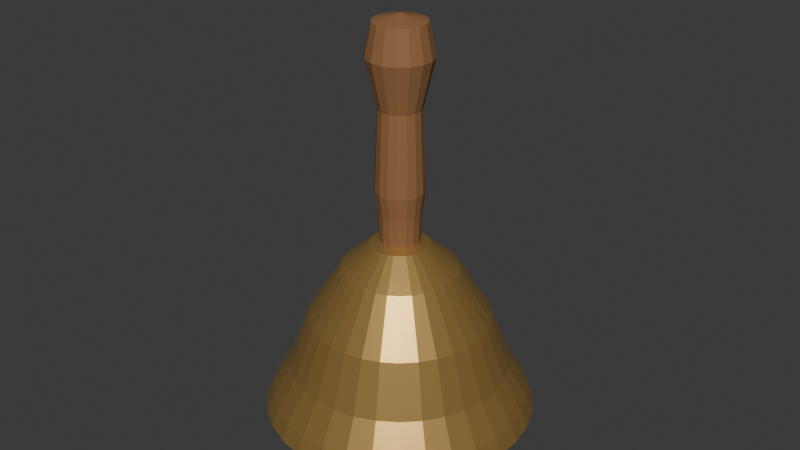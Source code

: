 # Source: source.blend  (saved by Blender 4.3.34; exported with 4.5.12 LTS)
import bpy
from mathutils import Matrix  # noqa: F401  (used for matrix-valued properties, if any)

bpy.ops.wm.read_factory_settings(use_empty=True)
scene = bpy.context.scene
scene.name = 'Scene'

# ---- collections
col_collection = bpy.data.collections.new('Collection'); scene.collection.children.link(col_collection)

# ---- materials (node trees are filled in below, after node groups)
mat_bell_satinwarmmetal = bpy.data.materials.new('Bell_SatinWarmMetal')
mat_bell_satinwarmmetal.diffuse_color = (0.63, 0.39, 0.12, 1.0)
mat_handle_darkwood = bpy.data.materials.new('Handle_DarkWood')
mat_handle_darkwood.diffuse_color = (0.28, 0.13, 0.05, 1.0)
mat_clapper_darkmetal = bpy.data.materials.new('Clapper_DarkMetal')
mat_clapper_darkmetal.diffuse_color = (0.23, 0.26, 0.27, 1.0)

# ---- material node trees
mat_bell_satinwarmmetal.use_nodes = True; mat_bell_satinwarmmetal.node_tree.nodes.clear()
_N = mat_bell_satinwarmmetal.node_tree.nodes; _L = mat_bell_satinwarmmetal.node_tree.links
n0 = _N.new('ShaderNodeBsdfPrincipled'); n0.name = 'Principled BSDF'; n0.location = (10, 300)
n0.inputs[0].default_value = (0.63, 0.39, 0.12, 1.0)
n0.inputs[1].default_value = 0.72
n0.inputs[2].default_value = 0.36
n1 = _N.new('ShaderNodeOutputMaterial'); n1.name = 'Material Output'; n1.location = (300, 300)
_L.new(n0.outputs[0], n1.inputs[0])
n1.is_active_output = True
mat_handle_darkwood.use_nodes = True; mat_handle_darkwood.node_tree.nodes.clear()
_N = mat_handle_darkwood.node_tree.nodes; _L = mat_handle_darkwood.node_tree.links
n0 = _N.new('ShaderNodeBsdfPrincipled'); n0.name = 'Principled BSDF'; n0.location = (10, 300)
n0.inputs[0].default_value = (0.28, 0.13, 0.05, 1.0)
n0.inputs[2].default_value = 0.76
n1 = _N.new('ShaderNodeOutputMaterial'); n1.name = 'Material Output'; n1.location = (300, 300)
_L.new(n0.outputs[0], n1.inputs[0])
n1.is_active_output = True
mat_clapper_darkmetal.use_nodes = True; mat_clapper_darkmetal.node_tree.nodes.clear()
_N = mat_clapper_darkmetal.node_tree.nodes; _L = mat_clapper_darkmetal.node_tree.links
n0 = _N.new('ShaderNodeBsdfPrincipled'); n0.name = 'Principled BSDF'; n0.location = (10, 300)
n0.inputs[0].default_value = (0.23, 0.26, 0.27, 1.0)
n0.inputs[1].default_value = 0.72
n0.inputs[2].default_value = 0.43
n1 = _N.new('ShaderNodeOutputMaterial'); n1.name = 'Material Output'; n1.location = (300, 300)
_L.new(n0.outputs[0], n1.inputs[0])
n1.is_active_output = True

# ---- world
world_world = bpy.data.worlds.new('World'); scene.world = world_world
world_world.use_nodes = True; world_world.node_tree.nodes.clear()
_N = world_world.node_tree.nodes; _L = world_world.node_tree.links
n0 = _N.new('ShaderNodeOutputWorld'); n0.name = 'World Output'; n0.location = (300, 300)
n1 = _N.new('ShaderNodeBackground'); n1.name = 'Background'; n1.location = (10, 300)
n1.inputs[0].default_value = (0.05088, 0.05088, 0.05088, 1.0)
_L.new(n1.outputs[0], n0.inputs[0])
n0.is_active_output = True
world_world.color = (0.05088, 0.05088, 0.05088)
world_world.sun_shadow_jitter_overblur = 0.0

# ---- meshes
me_wholeflaredhollowbellshell = bpy.data.meshes.new('WholeFlaredHollowBellShell')
me_wholeflaredhollowbellshell.from_pydata([(0.03981, 0.003921, 0.0), (0.0418, 0.004117, 0.003), (0.04019, 0.01219, 0.003), (0.03828, 0.01161, 0.0), (0.03704, 0.0198, 0.003), (0.03528, 0.01886, 0.0), (0.03247, 0.02664, 0.003), (0.03092, 0.02538, 0.0), (0.02664, 0.03247, 0.003), (0.02538, 0.03092, 0.0), (0.0198, 0.03704, 0.003), (0.01886, 0.03528, 0.0), (0.01219, 0.04019, 0.003), (0.01161, 0.03828, 0.0), (0.004117, 0.0418, 0.003), (0.003921, 0.03981, 0.0), (-0.004117, 0.0418, 0.003), (-0.003921, 0.03981, 0.0), (-0.01219, 0.04019, 0.003), (-0.01161, 0.03828, 0.0), (-0.0198, 0.03704, 0.003), (-0.01886, 0.03528, 0.0), (-0.02664, 0.03247, 0.003), (-0.02538, 0.03092, 0.0), (-0.03247, 0.02664, 0.003), (-0.03092, 0.02538, 0.0), (-0.03704, 0.0198, 0.003), (-0.03528, 0.01886, 0.0), (-0.04019, 0.01219, 0.003), (-0.03828, 0.01161, 0.0), (-0.0418, 0.004117, 0.003), (-0.03981, 0.003921, 0.0), (-0.0418, -0.004117, 0.003), (-0.03981, -0.003921, 0.0), (-0.04019, -0.01219, 0.003), (-0.03828, -0.01161, 0.0), (-0.03704, -0.0198, 0.003), (-0.03528, -0.01886, 0.0), (-0.03247, -0.02664, 0.003), (-0.03092, -0.02538, 0.0), (-0.02664, -0.03247, 0.003), (-0.02538, -0.03092, 0.0), (-0.0198, -0.03704, 0.003), (-0.01886, -0.03528, 0.0), (-0.01219, -0.04019, 0.003), (-0.01161, -0.03828, 0.0), (-0.004117, -0.0418, 0.003), (-0.003921, -0.03981, 0.0), (0.004117, -0.0418, 0.003), (0.003921, -0.03981, 0.0), (0.01219, -0.04019, 0.003), (0.01161, -0.03828, 0.0), (0.0198, -0.03704, 0.003), (0.01886, -0.03528, 0.0), (0.02664, -0.03247, 0.003), (0.02538, -0.03092, 0.0), (0.03247, -0.02664, 0.003), (0.03092, -0.02538, 0.0), (0.03704, -0.0198, 0.003), (0.03528, -0.01886, 0.0), (0.04019, -0.01219, 0.003), (0.03828, -0.01161, 0.0), (0.0418, -0.004117, 0.003), (0.03981, -0.003921, 0.0), (0.03981, 0.003921, 0.008), (0.03828, 0.01161, 0.008), (0.03528, 0.01886, 0.008), (0.03092, 0.02538, 0.008), (0.02538, 0.03092, 0.008), (0.01886, 0.03528, 0.008), (0.01161, 0.03828, 0.008), (0.003921, 0.03981, 0.008), (-0.003921, 0.03981, 0.008), (-0.01161, 0.03828, 0.008), (-0.01886, 0.03528, 0.008), (-0.02538, 0.03092, 0.008), (-0.03092, 0.02538, 0.008), (-0.03528, 0.01886, 0.008), (-0.03828, 0.01161, 0.008), (-0.03981, 0.003921, 0.008), (-0.03981, -0.003921, 0.008), (-0.03828, -0.01161, 0.008), (-0.03528, -0.01886, 0.008), (-0.03092, -0.02538, 0.008), (-0.02538, -0.03092, 0.008), (-0.01886, -0.03528, 0.008), (-0.01161, -0.03828, 0.008), (-0.003921, -0.03981, 0.008), (0.003921, -0.03981, 0.008), (0.01161, -0.03828, 0.008), (0.01886, -0.03528, 0.008), (0.02538, -0.03092, 0.008), (0.03092, -0.02538, 0.008), (0.03528, -0.01886, 0.008), (0.03828, -0.01161, 0.008), (0.03981, -0.003921, 0.008), (0.03384, 0.003333, 0.018), (0.03254, 0.00987, 0.018), (0.02998, 0.01603, 0.018), (0.02628, 0.02157, 0.018), (0.02157, 0.02628, 0.018), (0.01603, 0.02998, 0.018), (0.00987, 0.03254, 0.018), (0.003333, 0.03384, 0.018), (-0.003333, 0.03384, 0.018), (-0.00987, 0.03254, 0.018), (-0.01603, 0.02998, 0.018), (-0.02157, 0.02628, 0.018), (-0.02628, 0.02157, 0.018), (-0.02998, 0.01603, 0.018), (-0.03254, 0.00987, 0.018), (-0.03384, 0.003333, 0.018), (-0.03384, -0.003333, 0.018), (-0.03254, -0.00987, 0.018), (-0.02998, -0.01603, 0.018), (-0.02628, -0.02157, 0.018), (-0.02157, -0.02628, 0.018), (-0.01603, -0.02998, 0.018), (-0.00987, -0.03254, 0.018), (-0.003333, -0.03384, 0.018), (0.003333, -0.03384, 0.018), (0.00987, -0.03254, 0.018), (0.01603, -0.02998, 0.018), (0.02157, -0.02628, 0.018), (0.02628, -0.02157, 0.018), (0.02998, -0.01603, 0.018), (0.03254, -0.00987, 0.018), (0.03384, -0.003333, 0.018), (0.02787, 0.002744, 0.034), (0.02679, 0.008128, 0.034), (0.02469, 0.0132, 0.034), (0.02164, 0.01776, 0.034), (0.01776, 0.02164, 0.034), (0.0132, 0.02469, 0.034), (0.008128, 0.02679, 0.034), (0.002744, 0.02787, 0.034), (-0.002744, 0.02787, 0.034), (-0.008128, 0.02679, 0.034), (-0.0132, 0.02469, 0.034), (-0.01776, 0.02164, 0.034), (-0.02164, 0.01776, 0.034), (-0.02469, 0.0132, 0.034), (-0.02679, 0.008128, 0.034), (-0.02787, 0.002744, 0.034), (-0.02787, -0.002744, 0.034), (-0.02679, -0.008128, 0.034), (-0.02469, -0.0132, 0.034), (-0.02164, -0.01776, 0.034), (-0.01776, -0.02164, 0.034), (-0.0132, -0.02469, 0.034), (-0.008128, -0.02679, 0.034), (-0.002744, -0.02787, 0.034), (0.002744, -0.02787, 0.034), (0.008128, -0.02679, 0.034), (0.0132, -0.02469, 0.034), (0.01776, -0.02164, 0.034), (0.02164, -0.01776, 0.034), (0.02469, -0.0132, 0.034), (0.02679, -0.008128, 0.034), (0.02787, -0.002744, 0.034), (0.01791, 0.001764, 0.05), (0.01722, 0.005225, 0.05), (0.01588, 0.008485, 0.05), (0.01391, 0.01142, 0.05), (0.01142, 0.01391, 0.05), (0.008485, 0.01588, 0.05), (0.005225, 0.01722, 0.05), (0.001764, 0.01791, 0.05), (-0.001764, 0.01791, 0.05), (-0.005225, 0.01722, 0.05), (-0.008485, 0.01588, 0.05), (-0.01142, 0.01391, 0.05), (-0.01391, 0.01142, 0.05), (-0.01588, 0.008485, 0.05), (-0.01722, 0.005225, 0.05), (-0.01791, 0.001764, 0.05), (-0.01791, -0.001764, 0.05), (-0.01722, -0.005225, 0.05), (-0.01588, -0.008485, 0.05), (-0.01391, -0.01142, 0.05), (-0.01142, -0.01391, 0.05), (-0.008485, -0.01588, 0.05), (-0.005225, -0.01722, 0.05), (-0.001764, -0.01791, 0.05), (0.001764, -0.01791, 0.05), (0.005225, -0.01722, 0.05), (0.008485, -0.01588, 0.05), (0.01142, -0.01391, 0.05), (0.01391, -0.01142, 0.05), (0.01588, -0.008485, 0.05), (0.01722, -0.005225, 0.05), (0.01791, -0.001764, 0.05), (0.008957, 0.000882, 0.058), (0.008612, 0.002613, 0.058), (0.007937, 0.004243, 0.058), (0.006957, 0.00571, 0.058), (0.00571, 0.006957, 0.058), (0.004243, 0.007937, 0.058), (0.002613, 0.008612, 0.058), (0.000882, 0.008957, 0.058), (-0.000882, 0.008957, 0.058), (-0.002613, 0.008612, 0.058), (-0.004243, 0.007937, 0.058), (-0.00571, 0.006957, 0.058), (-0.006957, 0.00571, 0.058), (-0.007937, 0.004243, 0.058), (-0.008612, 0.002613, 0.058), (-0.008957, 0.000882, 0.058), (-0.008957, -0.000882, 0.058), (-0.008612, -0.002613, 0.058), (-0.007937, -0.004243, 0.058), (-0.006957, -0.00571, 0.058), (-0.00571, -0.006957, 0.058), (-0.004243, -0.007937, 0.058), (-0.002613, -0.008612, 0.058), (-0.000882, -0.008957, 0.058), (0.000882, -0.008957, 0.058), (0.002613, -0.008612, 0.058), (0.004243, -0.007937, 0.058), (0.00571, -0.006957, 0.058), (0.006957, -0.00571, 0.058), (0.007937, -0.004243, 0.058), (0.008612, -0.002613, 0.058), (0.008957, -0.000882, 0.058), (0.0, 0.0, 0.06), (0.0, 0.0, 0.052), (0.005971, 0.000588, 0.052), (0.005742, 0.001742, 0.052), (0.005292, 0.002828, 0.052), (0.004638, 0.003806, 0.052), (0.003806, 0.004638, 0.052), (0.002828, 0.005292, 0.052), (0.001742, 0.005742, 0.052), (0.000588, 0.005971, 0.052), (-0.000588, 0.005971, 0.052), (-0.001742, 0.005742, 0.052), (-0.002828, 0.005292, 0.052), (-0.003806, 0.004638, 0.052), (-0.004638, 0.003806, 0.052), (-0.005292, 0.002828, 0.052), (-0.005742, 0.001742, 0.052), (-0.005971, 0.000588, 0.052), (-0.005971, -0.000588, 0.052), (-0.005742, -0.001742, 0.052), (-0.005292, -0.002828, 0.052), (-0.004638, -0.003806, 0.052), (-0.003806, -0.004638, 0.052), (-0.002828, -0.005292, 0.052), (-0.001742, -0.005742, 0.052), (-0.000588, -0.005971, 0.052), (0.000588, -0.005971, 0.052), (0.001742, -0.005742, 0.052), (0.002828, -0.005292, 0.052), (0.003806, -0.004638, 0.052), (0.004638, -0.003806, 0.052), (0.005292, -0.002828, 0.052), (0.005742, -0.001742, 0.052), (0.005971, -0.000588, 0.052), (0.01393, 0.001372, 0.045), (0.0134, 0.004064, 0.045), (0.01235, 0.0066, 0.045), (0.01082, 0.008882, 0.045), (0.008882, 0.01082, 0.045), (0.0066, 0.01235, 0.045), (0.004064, 0.0134, 0.045), (0.001372, 0.01393, 0.045), (-0.001372, 0.01393, 0.045), (-0.004064, 0.0134, 0.045), (-0.0066, 0.01235, 0.045), (-0.008882, 0.01082, 0.045), (-0.01082, 0.008882, 0.045), (-0.01235, 0.0066, 0.045), (-0.0134, 0.004064, 0.045), (-0.01393, 0.001372, 0.045), (-0.01393, -0.001372, 0.045), (-0.0134, -0.004064, 0.045), (-0.01235, -0.0066, 0.045), (-0.01082, -0.008882, 0.045), (-0.008882, -0.01082, 0.045), (-0.0066, -0.01235, 0.045), (-0.004064, -0.0134, 0.045), (-0.001372, -0.01393, 0.045), (0.001372, -0.01393, 0.045), (0.004064, -0.0134, 0.045), (0.0066, -0.01235, 0.045), (0.008882, -0.01082, 0.045), (0.01082, -0.008882, 0.045), (0.01235, -0.0066, 0.045), (0.0134, -0.004064, 0.045), (0.01393, -0.001372, 0.045), (0.02388, 0.002352, 0.03), (0.02297, 0.006967, 0.03), (0.02117, 0.01131, 0.03), (0.01855, 0.01522, 0.03), (0.01522, 0.01855, 0.03), (0.01131, 0.02117, 0.03), (0.006967, 0.02297, 0.03), (0.002352, 0.02388, 0.03), (-0.002352, 0.02388, 0.03), (-0.006967, 0.02297, 0.03), (-0.01131, 0.02117, 0.03), (-0.01522, 0.01855, 0.03), (-0.01855, 0.01522, 0.03), (-0.02117, 0.01131, 0.03), (-0.02297, 0.006967, 0.03), (-0.02388, 0.002352, 0.03), (-0.02388, -0.002352, 0.03), (-0.02297, -0.006967, 0.03), (-0.02117, -0.01131, 0.03), (-0.01855, -0.01522, 0.03), (-0.01522, -0.01855, 0.03), (-0.01131, -0.02117, 0.03), (-0.006967, -0.02297, 0.03), (-0.002352, -0.02388, 0.03), (0.002352, -0.02388, 0.03), (0.006967, -0.02297, 0.03), (0.01131, -0.02117, 0.03), (0.01522, -0.01855, 0.03), (0.01855, -0.01522, 0.03), (0.02117, -0.01131, 0.03), (0.02297, -0.006967, 0.03), (0.02388, -0.002352, 0.03), (0.03085, 0.003039, 0.015), (0.02967, 0.008999, 0.015), (0.02734, 0.01461, 0.015), (0.02396, 0.01967, 0.015), (0.01967, 0.02396, 0.015), (0.01461, 0.02734, 0.015), (0.008999, 0.02967, 0.015), (0.003039, 0.03085, 0.015), (-0.003039, 0.03085, 0.015), (-0.008999, 0.02967, 0.015), (-0.01461, 0.02734, 0.015), (-0.01967, 0.02396, 0.015), (-0.02396, 0.01967, 0.015), (-0.02734, 0.01461, 0.015), (-0.02967, 0.008999, 0.015), (-0.03085, 0.003039, 0.015), (-0.03085, -0.003039, 0.015), (-0.02967, -0.008999, 0.015), (-0.02734, -0.01461, 0.015), (-0.02396, -0.01967, 0.015), (-0.01967, -0.02396, 0.015), (-0.01461, -0.02734, 0.015), (-0.008999, -0.02967, 0.015), (-0.003039, -0.03085, 0.015), (0.003039, -0.03085, 0.015), (0.008999, -0.02967, 0.015), (0.01461, -0.02734, 0.015), (0.01967, -0.02396, 0.015), (0.02396, -0.01967, 0.015), (0.02734, -0.01461, 0.015), (0.02967, -0.008999, 0.015), (0.03085, -0.003039, 0.015), (0.03483, 0.003431, 0.005), (0.03349, 0.01016, 0.005), (0.03087, 0.0165, 0.005), (0.02706, 0.0222, 0.005), (0.0222, 0.02706, 0.005), (0.0165, 0.03087, 0.005), (0.01016, 0.03349, 0.005), (0.003431, 0.03483, 0.005), (-0.003431, 0.03483, 0.005), (-0.01016, 0.03349, 0.005), (-0.0165, 0.03087, 0.005), (-0.0222, 0.02706, 0.005), (-0.02706, 0.0222, 0.005), (-0.03087, 0.0165, 0.005), (-0.03349, 0.01016, 0.005), (-0.03483, 0.003431, 0.005), (-0.03483, -0.003431, 0.005), (-0.03349, -0.01016, 0.005), (-0.03087, -0.0165, 0.005), (-0.02706, -0.0222, 0.005), (-0.0222, -0.02706, 0.005), (-0.0165, -0.03087, 0.005), (-0.01016, -0.03349, 0.005), (-0.003431, -0.03483, 0.005), (0.003431, -0.03483, 0.005), (0.01016, -0.03349, 0.005), (0.0165, -0.03087, 0.005), (0.0222, -0.02706, 0.005), (0.02706, -0.0222, 0.005), (0.03087, -0.0165, 0.005), (0.03349, -0.01016, 0.005), (0.03483, -0.003431, 0.005), (0.03483, 0.003431, 0.0), (0.03349, 0.01016, 0.0), (0.03087, 0.0165, 0.0), (0.02706, 0.0222, 0.0), (0.0222, 0.02706, 0.0), (0.0165, 0.03087, 0.0), (0.01016, 0.03349, 0.0), (0.003431, 0.03483, 0.0), (-0.003431, 0.03483, 0.0), (-0.01016, 0.03349, 0.0), (-0.0165, 0.03087, 0.0), (-0.0222, 0.02706, 0.0), (-0.02706, 0.0222, 0.0), (-0.03087, 0.0165, 0.0), (-0.03349, 0.01016, 0.0), (-0.03483, 0.003431, 0.0), (-0.03483, -0.003431, 0.0), (-0.03349, -0.01016, 0.0), (-0.03087, -0.0165, 0.0), (-0.02706, -0.0222, 0.0), (-0.0222, -0.02706, 0.0), (-0.0165, -0.03087, 0.0), (-0.01016, -0.03349, 0.0), (-0.003431, -0.03483, 0.0), (0.003431, -0.03483, 0.0), (0.01016, -0.03349, 0.0), (0.0165, -0.03087, 0.0), (0.0222, -0.02706, 0.0), (0.02706, -0.0222, 0.0), (0.03087, -0.0165, 0.0), (0.03349, -0.01016, 0.0), (0.03483, -0.003431, 0.0)], [], [(2, 1, 0), (3, 2, 0), (4, 2, 3), (5, 4, 3), (6, 4, 5), (7, 6, 5), (8, 6, 7), (9, 8, 7), (10, 8, 9), (11, 10, 9), (12, 10, 11), (13, 12, 11), (14, 12, 13), (15, 14, 13), (16, 14, 15), (17, 16, 15), (18, 16, 17), (19, 18, 17), (20, 18, 19), (21, 20, 19), (22, 20, 21), (23, 22, 21), (24, 22, 23), (25, 24, 23), (26, 24, 25), (27, 26, 25), (28, 26, 27), (29, 28, 27), (30, 28, 29), (31, 30, 29), (32, 30, 31), (33, 32, 31), (34, 32, 33), (35, 34, 33), (36, 34, 35), (37, 36, 35), (38, 36, 37), (39, 38, 37), (40, 38, 39), (41, 40, 39), (42, 40, 41), (43, 42, 41), (44, 42, 43), (45, 44, 43), (46, 44, 45), (47, 46, 45), (48, 46, 47), (49, 48, 47), (50, 48, 49), (51, 50, 49), (52, 50, 51), (53, 52, 51), (54, 52, 53), (55, 54, 53), (56, 54, 55), (57, 56, 55), (58, 56, 57), (59, 58, 57), (60, 58, 59), (61, 60, 59), (62, 60, 61), (63, 62, 61), (1, 62, 63), (0, 1, 63), (65, 64, 1), (2, 65, 1), (66, 65, 2), (4, 66, 2), (67, 66, 4), (6, 67, 4), (68, 67, 6), (8, 68, 6), (69, 68, 8), (10, 69, 8), (70, 69, 10), (12, 70, 10), (71, 70, 12), (14, 71, 12), (72, 71, 14), (16, 72, 14), (73, 72, 16), (18, 73, 16), (74, 73, 18), (20, 74, 18), (75, 74, 20), (22, 75, 20), (76, 75, 22), (24, 76, 22), (77, 76, 24), (26, 77, 24), (78, 77, 26), (28, 78, 26), (79, 78, 28), (30, 79, 28), (80, 79, 30), (32, 80, 30), (81, 80, 32), (34, 81, 32), (82, 81, 34), (36, 82, 34), (83, 82, 36), (38, 83, 36), (84, 83, 38), (40, 84, 38), (85, 84, 40), (42, 85, 40), (86, 85, 42), (44, 86, 42), (87, 86, 44), (46, 87, 44), (88, 87, 46), (48, 88, 46), (89, 88, 48), (50, 89, 48), (90, 89, 50), (52, 90, 50), (91, 90, 52), (54, 91, 52), (92, 91, 54), (56, 92, 54), (93, 92, 56), (58, 93, 56), (94, 93, 58), (60, 94, 58), (95, 94, 60), (62, 95, 60), (64, 95, 62), (1, 64, 62), (97, 96, 64), (65, 97, 64), (98, 97, 65), (66, 98, 65), (99, 98, 66), (67, 99, 66), (100, 99, 67), (68, 100, 67), (101, 100, 68), (69, 101, 68), (102, 101, 69), (70, 102, 69), (103, 102, 70), (71, 103, 70), (104, 103, 71), (72, 104, 71), (105, 104, 72), (73, 105, 72), (106, 105, 73), (74, 106, 73), (107, 106, 74), (75, 107, 74), (108, 107, 75), (76, 108, 75), (109, 108, 76), (77, 109, 76), (110, 109, 77), (78, 110, 77), (111, 110, 78), (79, 111, 78), (112, 111, 79), (80, 112, 79), (113, 112, 80), (81, 113, 80), (114, 113, 81), (82, 114, 81), (115, 114, 82), (83, 115, 82), (116, 115, 83), (84, 116, 83), (117, 116, 84), (85, 117, 84), (118, 117, 85), (86, 118, 85), (119, 118, 86), (87, 119, 86), (120, 119, 87), (88, 120, 87), (121, 120, 88), (89, 121, 88), (122, 121, 89), (90, 122, 89), (123, 122, 90), (91, 123, 90), (124, 123, 91), (92, 124, 91), (125, 124, 92), (93, 125, 92), (126, 125, 93), (94, 126, 93), (127, 126, 94), (95, 127, 94), (96, 127, 95), (64, 96, 95), (129, 128, 96), (97, 129, 96), (130, 129, 97), (98, 130, 97), (131, 130, 98), (99, 131, 98), (132, 131, 99), (100, 132, 99), (133, 132, 100), (101, 133, 100), (134, 133, 101), (102, 134, 101), (135, 134, 102), (103, 135, 102), (136, 135, 103), (104, 136, 103), (137, 136, 104), (105, 137, 104), (138, 137, 105), (106, 138, 105), (139, 138, 106), (107, 139, 106), (140, 139, 107), (108, 140, 107), (141, 140, 108), (109, 141, 108), (142, 141, 109), (110, 142, 109), (143, 142, 110), (111, 143, 110), (144, 143, 111), (112, 144, 111), (145, 144, 112), (113, 145, 112), (146, 145, 113), (114, 146, 113), (147, 146, 114), (115, 147, 114), (148, 147, 115), (116, 148, 115), (149, 148, 116), (117, 149, 116), (150, 149, 117), (118, 150, 117), (151, 150, 118), (119, 151, 118), (152, 151, 119), (120, 152, 119), (153, 152, 120), (121, 153, 120), (154, 153, 121), (122, 154, 121), (155, 154, 122), (123, 155, 122), (156, 155, 123), (124, 156, 123), (157, 156, 124), (125, 157, 124), (158, 157, 125), (126, 158, 125), (159, 158, 126), (127, 159, 126), (128, 159, 127), (96, 128, 127), (161, 160, 128), (129, 161, 128), (162, 161, 129), (130, 162, 129), (163, 162, 130), (131, 163, 130), (164, 163, 131), (132, 164, 131), (165, 164, 132), (133, 165, 132), (166, 165, 133), (134, 166, 133), (167, 166, 134), (135, 167, 134), (168, 167, 135), (136, 168, 135), (169, 168, 136), (137, 169, 136), (170, 169, 137), (138, 170, 137), (171, 170, 138), (139, 171, 138), (172, 171, 139), (140, 172, 139), (173, 172, 140), (141, 173, 140), (174, 173, 141), (142, 174, 141), (175, 174, 142), (143, 175, 142), (176, 175, 143), (144, 176, 143), (177, 176, 144), (145, 177, 144), (178, 177, 145), (146, 178, 145), (179, 178, 146), (147, 179, 146), (180, 179, 147), (148, 180, 147), (181, 180, 148), (149, 181, 148), (182, 181, 149), (150, 182, 149), (183, 182, 150), (151, 183, 150), (184, 183, 151), (152, 184, 151), (185, 184, 152), (153, 185, 152), (186, 185, 153), (154, 186, 153), (187, 186, 154), (155, 187, 154), (188, 187, 155), (156, 188, 155), (189, 188, 156), (157, 189, 156), (190, 189, 157), (158, 190, 157), (191, 190, 158), (159, 191, 158), (160, 191, 159), (128, 160, 159), (193, 192, 160), (161, 193, 160), (194, 193, 161), (162, 194, 161), (195, 194, 162), (163, 195, 162), (196, 195, 163), (164, 196, 163), (197, 196, 164), (165, 197, 164), (198, 197, 165), (166, 198, 165), (199, 198, 166), (167, 199, 166), (200, 199, 167), (168, 200, 167), (201, 200, 168), (169, 201, 168), (202, 201, 169), (170, 202, 169), (203, 202, 170), (171, 203, 170), (204, 203, 171), (172, 204, 171), (205, 204, 172), (173, 205, 172), (206, 205, 173), (174, 206, 173), (207, 206, 174), (175, 207, 174), (208, 207, 175), (176, 208, 175), (209, 208, 176), (177, 209, 176), (210, 209, 177), (178, 210, 177), (211, 210, 178), (179, 211, 178), (212, 211, 179), (180, 212, 179), (213, 212, 180), (181, 213, 180), (214, 213, 181), (182, 214, 181), (215, 214, 182), (183, 215, 182), (216, 215, 183), (184, 216, 183), (217, 216, 184), (185, 217, 184), (218, 217, 185), (186, 218, 185), (219, 218, 186), (187, 219, 186), (220, 219, 187), (188, 220, 187), (221, 220, 188), (189, 221, 188), (222, 221, 189), (190, 222, 189), (223, 222, 190), (191, 223, 190), (192, 223, 191), (160, 192, 191), (193, 224, 192), (194, 224, 193), (195, 224, 194), (196, 224, 195), (197, 224, 196), (198, 224, 197), (199, 224, 198), (200, 224, 199), (201, 224, 200), (202, 224, 201), (203, 224, 202), (204, 224, 203), (205, 224, 204), (206, 224, 205), (207, 224, 206), (208, 224, 207), (209, 224, 208), (210, 224, 209), (211, 224, 210), (212, 224, 211), (213, 224, 212), (214, 224, 213), (215, 224, 214), (216, 224, 215), (217, 224, 216), (218, 224, 217), (219, 224, 218), (220, 224, 219), (221, 224, 220), (222, 224, 221), (223, 224, 222), (192, 224, 223), (227, 226, 225), (228, 227, 225), (229, 228, 225), (230, 229, 225), (231, 230, 225), (232, 231, 225), (233, 232, 225), (234, 233, 225), (235, 234, 225), (236, 235, 225), (237, 236, 225), (238, 237, 225), (239, 238, 225), (240, 239, 225), (241, 240, 225), (242, 241, 225), (243, 242, 225), (244, 243, 225), (245, 244, 225), (246, 245, 225), (247, 246, 225), (248, 247, 225), (249, 248, 225), (250, 249, 225), (251, 250, 225), (252, 251, 225), (253, 252, 225), (254, 253, 225), (255, 254, 225), (256, 255, 225), (257, 256, 225), (226, 257, 225), (259, 258, 226), (227, 259, 226), (260, 259, 227), (228, 260, 227), (261, 260, 228), (229, 261, 228), (262, 261, 229), (230, 262, 229), (263, 262, 230), (231, 263, 230), (264, 263, 231), (232, 264, 231), (265, 264, 232), (233, 265, 232), (266, 265, 233), (234, 266, 233), (267, 266, 234), (235, 267, 234), (268, 267, 235), (236, 268, 235), (269, 268, 236), (237, 269, 236), (270, 269, 237), (238, 270, 237), (271, 270, 238), (239, 271, 238), (272, 271, 239), (240, 272, 239), (273, 272, 240), (241, 273, 240), (274, 273, 241), (242, 274, 241), (275, 274, 242), (243, 275, 242), (276, 275, 243), (244, 276, 243), (277, 276, 244), (245, 277, 244), (278, 277, 245), (246, 278, 245), (279, 278, 246), (247, 279, 246), (280, 279, 247), (248, 280, 247), (281, 280, 248), (249, 281, 248), (282, 281, 249), (250, 282, 249), (283, 282, 250), (251, 283, 250), (284, 283, 251), (252, 284, 251), (285, 284, 252), (253, 285, 252), (286, 285, 253), (254, 286, 253), (287, 286, 254), (255, 287, 254), (288, 287, 255), (256, 288, 255), (289, 288, 256), (257, 289, 256), (258, 289, 257), (226, 258, 257), (291, 290, 258), (259, 291, 258), (292, 291, 259), (260, 292, 259), (293, 292, 260), (261, 293, 260), (294, 293, 261), (262, 294, 261), (295, 294, 262), (263, 295, 262), (296, 295, 263), (264, 296, 263), (297, 296, 264), (265, 297, 264), (298, 297, 265), (266, 298, 265), (299, 298, 266), (267, 299, 266), (300, 299, 267), (268, 300, 267), (301, 300, 268), (269, 301, 268), (302, 301, 269), (270, 302, 269), (303, 302, 270), (271, 303, 270), (304, 303, 271), (272, 304, 271), (305, 304, 272), (273, 305, 272), (306, 305, 273), (274, 306, 273), (307, 306, 274), (275, 307, 274), (308, 307, 275), (276, 308, 275), (309, 308, 276), (277, 309, 276), (310, 309, 277), (278, 310, 277), (311, 310, 278), (279, 311, 278), (312, 311, 279), (280, 312, 279), (313, 312, 280), (281, 313, 280), (314, 313, 281), (282, 314, 281), (315, 314, 282), (283, 315, 282), (316, 315, 283), (284, 316, 283), (317, 316, 284), (285, 317, 284), (318, 317, 285), (286, 318, 285), (319, 318, 286), (287, 319, 286), (320, 319, 287), (288, 320, 287), (321, 320, 288), (289, 321, 288), (290, 321, 289), (258, 290, 289), (323, 322, 290), (291, 323, 290), (324, 323, 291), (292, 324, 291), (325, 324, 292), (293, 325, 292), (326, 325, 293), (294, 326, 293), (327, 326, 294), (295, 327, 294), (328, 327, 295), (296, 328, 295), (329, 328, 296), (297, 329, 296), (330, 329, 297), (298, 330, 297), (331, 330, 298), (299, 331, 298), (332, 331, 299), (300, 332, 299), (333, 332, 300), (301, 333, 300), (334, 333, 301), (302, 334, 301), (335, 334, 302), (303, 335, 302), (336, 335, 303), (304, 336, 303), (337, 336, 304), (305, 337, 304), (338, 337, 305), (306, 338, 305), (339, 338, 306), (307, 339, 306), (340, 339, 307), (308, 340, 307), (341, 340, 308), (309, 341, 308), (342, 341, 309), (310, 342, 309), (343, 342, 310), (311, 343, 310), (344, 343, 311), (312, 344, 311), (345, 344, 312), (313, 345, 312), (346, 345, 313), (314, 346, 313), (347, 346, 314), (315, 347, 314), (348, 347, 315), (316, 348, 315), (349, 348, 316), (317, 349, 316), (350, 349, 317), (318, 350, 317), (351, 350, 318), (319, 351, 318), (352, 351, 319), (320, 352, 319), (353, 352, 320), (321, 353, 320), (322, 353, 321), (290, 322, 321), (355, 354, 322), (323, 355, 322), (356, 355, 323), (324, 356, 323), (357, 356, 324), (325, 357, 324), (358, 357, 325), (326, 358, 325), (359, 358, 326), (327, 359, 326), (360, 359, 327), (328, 360, 327), (361, 360, 328), (329, 361, 328), (362, 361, 329), (330, 362, 329), (363, 362, 330), (331, 363, 330), (364, 363, 331), (332, 364, 331), (365, 364, 332), (333, 365, 332), (366, 365, 333), (334, 366, 333), (367, 366, 334), (335, 367, 334), (368, 367, 335), (336, 368, 335), (369, 368, 336), (337, 369, 336), (370, 369, 337), (338, 370, 337), (371, 370, 338), (339, 371, 338), (372, 371, 339), (340, 372, 339), (373, 372, 340), (341, 373, 340), (374, 373, 341), (342, 374, 341), (375, 374, 342), (343, 375, 342), (376, 375, 343), (344, 376, 343), (377, 376, 344), (345, 377, 344), (378, 377, 345), (346, 378, 345), (379, 378, 346), (347, 379, 346), (380, 379, 347), (348, 380, 347), (381, 380, 348), (349, 381, 348), (382, 381, 349), (350, 382, 349), (383, 382, 350), (351, 383, 350), (384, 383, 351), (352, 384, 351), (385, 384, 352), (353, 385, 352), (354, 385, 353), (322, 354, 353), (387, 386, 354), (355, 387, 354), (388, 387, 355), (356, 388, 355), (389, 388, 356), (357, 389, 356), (390, 389, 357), (358, 390, 357), (391, 390, 358), (359, 391, 358), (392, 391, 359), (360, 392, 359), (393, 392, 360), (361, 393, 360), (394, 393, 361), (362, 394, 361), (395, 394, 362), (363, 395, 362), (396, 395, 363), (364, 396, 363), (397, 396, 364), (365, 397, 364), (398, 397, 365), (366, 398, 365), (399, 398, 366), (367, 399, 366), (400, 399, 367), (368, 400, 367), (401, 400, 368), (369, 401, 368), (402, 401, 369), (370, 402, 369), (403, 402, 370), (371, 403, 370), (404, 403, 371), (372, 404, 371), (405, 404, 372), (373, 405, 372), (406, 405, 373), (374, 406, 373), (407, 406, 374), (375, 407, 374), (408, 407, 375), (376, 408, 375), (409, 408, 376), (377, 409, 376), (410, 409, 377), (378, 410, 377), (411, 410, 378), (379, 411, 378), (412, 411, 379), (380, 412, 379), (413, 412, 380), (381, 413, 380), (414, 413, 381), (382, 414, 381), (415, 414, 382), (383, 415, 382), (416, 415, 383), (384, 416, 383), (417, 416, 384), (385, 417, 384), (386, 417, 385), (354, 386, 385), (3, 0, 386), (387, 3, 386), (5, 3, 387), (388, 5, 387), (7, 5, 388), (389, 7, 388), (9, 7, 389), (390, 9, 389), (11, 9, 390), (391, 11, 390), (13, 11, 391), (392, 13, 391), (15, 13, 392), (393, 15, 392), (17, 15, 393), (394, 17, 393), (19, 17, 394), (395, 19, 394), (21, 19, 395), (396, 21, 395), (23, 21, 396), (397, 23, 396), (25, 23, 397), (398, 25, 397), (27, 25, 398), (399, 27, 398), (29, 27, 399), (400, 29, 399), (31, 29, 400), (401, 31, 400), (33, 31, 401), (402, 33, 401), (35, 33, 402), (403, 35, 402), (37, 35, 403), (404, 37, 403), (39, 37, 404), (405, 39, 404), (41, 39, 405), (406, 41, 405), (43, 41, 406), (407, 43, 406), (45, 43, 407), (408, 45, 407), (47, 45, 408), (409, 47, 408), (49, 47, 409), (410, 49, 409), (51, 49, 410), (411, 51, 410), (53, 51, 411), (412, 53, 411), (55, 53, 412), (413, 55, 412), (57, 55, 413), (414, 57, 413), (59, 57, 414), (415, 59, 414), (61, 59, 415), (416, 61, 415), (63, 61, 416), (417, 63, 416), (0, 63, 417), (386, 0, 417)])
me_wholeflaredhollowbellshell.materials.append(mat_bell_satinwarmmetal)
me_wholeflaredhollowbellshell.materials.append(mat_handle_darkwood)
me_wholeflaredhollowbellshell.materials.append(mat_clapper_darkmetal)
me_wholeflaredhollowbellshell.update()
me_wholeturnedwoodenhandle = bpy.data.meshes.new('WholeTurnedWoodenHandle')
me_wholeturnedwoodenhandle.from_pydata([(0.0, 0.0, 0.055), (0.005885, 0.001171, 0.055), (0.004989, 0.003333, 0.055), (0.003333, 0.004989, 0.055), (0.001171, 0.005885, 0.055), (-0.001171, 0.005885, 0.055), (-0.003333, 0.004989, 0.055), (-0.004989, 0.003333, 0.055), (-0.005885, 0.001171, 0.055), (-0.005885, -0.001171, 0.055), (-0.004989, -0.003333, 0.055), (-0.003333, -0.004989, 0.055), (-0.001171, -0.005885, 0.055), (0.001171, -0.005885, 0.055), (0.003333, -0.004989, 0.055), (0.004989, -0.003333, 0.055), (0.005885, -0.001171, 0.055), (0.006375, 0.001268, 0.068), (0.005405, 0.003611, 0.068), (0.003611, 0.005405, 0.068), (0.001268, 0.006375, 0.068), (-0.001268, 0.006375, 0.068), (-0.003611, 0.005405, 0.068), (-0.005405, 0.003611, 0.068), (-0.006375, 0.001268, 0.068), (-0.006375, -0.001268, 0.068), (-0.005405, -0.003611, 0.068), (-0.003611, -0.005405, 0.068), (-0.001268, -0.006375, 0.068), (0.001268, -0.006375, 0.068), (0.003611, -0.005405, 0.068), (0.005405, -0.003611, 0.068), (0.006375, -0.001268, 0.068), (0.007356, 0.001463, 0.075), (0.006236, 0.004167, 0.075), (0.004167, 0.006236, 0.075), (0.001463, 0.007356, 0.075), (-0.001463, 0.007356, 0.075), (-0.004167, 0.006236, 0.075), (-0.006236, 0.004167, 0.075), (-0.007356, 0.001463, 0.075), (-0.007356, -0.001463, 0.075), (-0.006236, -0.004167, 0.075), (-0.004167, -0.006236, 0.075), (-0.001463, -0.007356, 0.075), (0.001463, -0.007356, 0.075), (0.004167, -0.006236, 0.075), (0.006236, -0.004167, 0.075), (0.007356, -0.001463, 0.075), (0.006375, 0.001268, 0.1), (0.005405, 0.003611, 0.1), (0.003611, 0.005405, 0.1), (0.001268, 0.006375, 0.1), (-0.001268, 0.006375, 0.1), (-0.003611, 0.005405, 0.1), (-0.005405, 0.003611, 0.1), (-0.006375, 0.001268, 0.1), (-0.006375, -0.001268, 0.1), (-0.005405, -0.003611, 0.1), (-0.003611, -0.005405, 0.1), (-0.001268, -0.006375, 0.1), (0.001268, -0.006375, 0.1), (0.003611, -0.005405, 0.1), (0.005405, -0.003611, 0.1), (0.006375, -0.001268, 0.1), (0.009808, 0.001951, 0.115), (0.008315, 0.005556, 0.115), (0.005556, 0.008315, 0.115), (0.001951, 0.009808, 0.115), (-0.001951, 0.009808, 0.115), (-0.005556, 0.008315, 0.115), (-0.008315, 0.005556, 0.115), (-0.009808, 0.001951, 0.115), (-0.009808, -0.001951, 0.115), (-0.008315, -0.005556, 0.115), (-0.005556, -0.008315, 0.115), (-0.001951, -0.009808, 0.115), (0.001951, -0.009808, 0.115), (0.005556, -0.008315, 0.115), (0.008315, -0.005556, 0.115), (0.009808, -0.001951, 0.115), (0.007846, 0.001561, 0.125), (0.006652, 0.004445, 0.125), (0.004445, 0.006652, 0.125), (0.001561, 0.007846, 0.125), (-0.001561, 0.007846, 0.125), (-0.004445, 0.006652, 0.125), (-0.006652, 0.004445, 0.125), (-0.007846, 0.001561, 0.125), (-0.007846, -0.001561, 0.125), (-0.006652, -0.004445, 0.125), (-0.004445, -0.006652, 0.125), (-0.001561, -0.007846, 0.125), (0.001561, -0.007846, 0.125), (0.004445, -0.006652, 0.125), (0.006652, -0.004445, 0.125), (0.007846, -0.001561, 0.125), (0.0, 0.0, 0.127)], [], [(2, 1, 0), (3, 2, 0), (4, 3, 0), (5, 4, 0), (6, 5, 0), (7, 6, 0), (8, 7, 0), (9, 8, 0), (10, 9, 0), (11, 10, 0), (12, 11, 0), (13, 12, 0), (14, 13, 0), (15, 14, 0), (16, 15, 0), (1, 16, 0), (18, 17, 1), (2, 18, 1), (19, 18, 2), (3, 19, 2), (20, 19, 3), (4, 20, 3), (21, 20, 4), (5, 21, 4), (22, 21, 5), (6, 22, 5), (23, 22, 6), (7, 23, 6), (24, 23, 7), (8, 24, 7), (25, 24, 8), (9, 25, 8), (26, 25, 9), (10, 26, 9), (27, 26, 10), (11, 27, 10), (28, 27, 11), (12, 28, 11), (29, 28, 12), (13, 29, 12), (30, 29, 13), (14, 30, 13), (31, 30, 14), (15, 31, 14), (32, 31, 15), (16, 32, 15), (17, 32, 16), (1, 17, 16), (34, 33, 17), (18, 34, 17), (35, 34, 18), (19, 35, 18), (36, 35, 19), (20, 36, 19), (37, 36, 20), (21, 37, 20), (38, 37, 21), (22, 38, 21), (39, 38, 22), (23, 39, 22), (40, 39, 23), (24, 40, 23), (41, 40, 24), (25, 41, 24), (42, 41, 25), (26, 42, 25), (43, 42, 26), (27, 43, 26), (44, 43, 27), (28, 44, 27), (45, 44, 28), (29, 45, 28), (46, 45, 29), (30, 46, 29), (47, 46, 30), (31, 47, 30), (48, 47, 31), (32, 48, 31), (33, 48, 32), (17, 33, 32), (50, 49, 33), (34, 50, 33), (51, 50, 34), (35, 51, 34), (52, 51, 35), (36, 52, 35), (53, 52, 36), (37, 53, 36), (54, 53, 37), (38, 54, 37), (55, 54, 38), (39, 55, 38), (56, 55, 39), (40, 56, 39), (57, 56, 40), (41, 57, 40), (58, 57, 41), (42, 58, 41), (59, 58, 42), (43, 59, 42), (60, 59, 43), (44, 60, 43), (61, 60, 44), (45, 61, 44), (62, 61, 45), (46, 62, 45), (63, 62, 46), (47, 63, 46), (64, 63, 47), (48, 64, 47), (49, 64, 48), (33, 49, 48), (66, 65, 49), (50, 66, 49), (67, 66, 50), (51, 67, 50), (68, 67, 51), (52, 68, 51), (69, 68, 52), (53, 69, 52), (70, 69, 53), (54, 70, 53), (71, 70, 54), (55, 71, 54), (72, 71, 55), (56, 72, 55), (73, 72, 56), (57, 73, 56), (74, 73, 57), (58, 74, 57), (75, 74, 58), (59, 75, 58), (76, 75, 59), (60, 76, 59), (77, 76, 60), (61, 77, 60), (78, 77, 61), (62, 78, 61), (79, 78, 62), (63, 79, 62), (80, 79, 63), (64, 80, 63), (65, 80, 64), (49, 65, 64), (82, 81, 65), (66, 82, 65), (83, 82, 66), (67, 83, 66), (84, 83, 67), (68, 84, 67), (85, 84, 68), (69, 85, 68), (86, 85, 69), (70, 86, 69), (87, 86, 70), (71, 87, 70), (88, 87, 71), (72, 88, 71), (89, 88, 72), (73, 89, 72), (90, 89, 73), (74, 90, 73), (91, 90, 74), (75, 91, 74), (92, 91, 75), (76, 92, 75), (93, 92, 76), (77, 93, 76), (94, 93, 77), (78, 94, 77), (95, 94, 78), (79, 95, 78), (96, 95, 79), (80, 96, 79), (81, 96, 80), (65, 81, 80), (82, 97, 81), (83, 97, 82), (84, 97, 83), (85, 97, 84), (86, 97, 85), (87, 97, 86), (88, 97, 87), (89, 97, 88), (90, 97, 89), (91, 97, 90), (92, 97, 91), (93, 97, 92), (94, 97, 93), (95, 97, 94), (96, 97, 95), (81, 97, 96)])
me_wholeturnedwoodenhandle.polygons.foreach_set('material_index', [1, 1, 1, 1, 1, 1, 1, 1, 1, 1, 1, 1, 1, 1, 1, 1, 1, 1, 1, 1, 1, 1, 1, 1, 1, 1, 1, 1, 1, 1, 1, 1, 1, 1, 1, 1, 1, 1, 1, 1, 1, 1, 1, 1, 1, 1, 1, 1, 1, 1, 1, 1, 1, 1, 1, 1, 1, 1, 1, 1, 1, 1, 1, 1, 1, 1, 1, 1, 1, 1, 1, 1, 1, 1, 1, 1, 1, 1, 1, 1, 1, 1, 1, 1, 1, 1, 1, 1, 1, 1, 1, 1, 1, 1, 1, 1, 1, 1, 1, 1, 1, 1, 1, 1, 1, 1, 1, 1, 1, 1, 1, 1, 1, 1, 1, 1, 1, 1, 1, 1, 1, 1, 1, 1, 1, 1, 1, 1, 1, 1, 1, 1, 1, 1, 1, 1, 1, 1, 1, 1, 1, 1, 1, 1, 1, 1, 1, 1, 1, 1, 1, 1, 1, 1, 1, 1, 1, 1, 1, 1, 1, 1, 1, 1, 1, 1, 1, 1, 1, 1, 1, 1, 1, 1, 1, 1, 1, 1, 1, 1, 1, 1, 1, 1, 1, 1, 1, 1, 1, 1, 1, 1])
me_wholeturnedwoodenhandle.materials.append(mat_bell_satinwarmmetal)
me_wholeturnedwoodenhandle.materials.append(mat_handle_darkwood)
me_wholeturnedwoodenhandle.materials.append(mat_clapper_darkmetal)
me_wholeturnedwoodenhandle.update()
me_wholeinternalclapperstemandweight = bpy.data.meshes.new('WholeInternalClapperStemAndWeight')
me_wholeinternalclapperstemandweight.from_pydata([(0.0, 0.0, 0.006), (0.003864, 0.001035, 0.007), (0.002828, 0.002828, 0.007), (0.001035, 0.003864, 0.007), (-0.001035, 0.003864, 0.007), (-0.002828, 0.002828, 0.007), (-0.003864, 0.001035, 0.007), (-0.003864, -0.001035, 0.007), (-0.002828, -0.002828, 0.007), (-0.001035, -0.003864, 0.007), (0.001035, -0.003864, 0.007), (0.002828, -0.002828, 0.007), (0.003864, -0.001035, 0.007), (0.006761, 0.001812, 0.01), (0.00495, 0.00495, 0.01), (0.001812, 0.006761, 0.01), (-0.001812, 0.006761, 0.01), (-0.00495, 0.00495, 0.01), (-0.006761, 0.001812, 0.01), (-0.006761, -0.001812, 0.01), (-0.00495, -0.00495, 0.01), (-0.001812, -0.006761, 0.01), (0.001812, -0.006761, 0.01), (0.00495, -0.00495, 0.01), (0.006761, -0.001812, 0.01), (0.007244, 0.001941, 0.014), (0.005303, 0.005303, 0.014), (0.001941, 0.007244, 0.014), (-0.001941, 0.007244, 0.014), (-0.005303, 0.005303, 0.014), (-0.007244, 0.001941, 0.014), (-0.007244, -0.001941, 0.014), (-0.005303, -0.005303, 0.014), (-0.001941, -0.007244, 0.014), (0.001941, -0.007244, 0.014), (0.005303, -0.005303, 0.014), (0.007244, -0.001941, 0.014), (0.005796, 0.001553, 0.018), (0.004243, 0.004243, 0.018), (0.001553, 0.005796, 0.018), (-0.001553, 0.005796, 0.018), (-0.004243, 0.004243, 0.018), (-0.005796, 0.001553, 0.018), (-0.005796, -0.001553, 0.018), (-0.004243, -0.004243, 0.018), (-0.001553, -0.005796, 0.018), (0.001553, -0.005796, 0.018), (0.004243, -0.004243, 0.018), (0.005796, -0.001553, 0.018), (0.002415, 0.000647, 0.02), (0.001768, 0.001768, 0.02), (0.000647, 0.002415, 0.02), (-0.000647, 0.002415, 0.02), (-0.001768, 0.001768, 0.02), (-0.002415, 0.000647, 0.02), (-0.002415, -0.000647, 0.02), (-0.001768, -0.001768, 0.02), (-0.000647, -0.002415, 0.02), (0.000647, -0.002415, 0.02), (0.001768, -0.001768, 0.02), (0.002415, -0.000647, 0.02), (0.002415, 0.000647, 0.055), (0.001768, 0.001768, 0.055), (0.000647, 0.002415, 0.055), (-0.000647, 0.002415, 0.055), (-0.001768, 0.001768, 0.055), (-0.002415, 0.000647, 0.055), (-0.002415, -0.000647, 0.055), (-0.001768, -0.001768, 0.055), (-0.000647, -0.002415, 0.055), (0.000647, -0.002415, 0.055), (0.001768, -0.001768, 0.055), (0.002415, -0.000647, 0.055), (0.0, 0.0, 0.055)], [], [(2, 1, 0), (3, 2, 0), (4, 3, 0), (5, 4, 0), (6, 5, 0), (7, 6, 0), (8, 7, 0), (9, 8, 0), (10, 9, 0), (11, 10, 0), (12, 11, 0), (1, 12, 0), (14, 13, 1), (2, 14, 1), (15, 14, 2), (3, 15, 2), (16, 15, 3), (4, 16, 3), (17, 16, 4), (5, 17, 4), (18, 17, 5), (6, 18, 5), (19, 18, 6), (7, 19, 6), (20, 19, 7), (8, 20, 7), (21, 20, 8), (9, 21, 8), (22, 21, 9), (10, 22, 9), (23, 22, 10), (11, 23, 10), (24, 23, 11), (12, 24, 11), (13, 24, 12), (1, 13, 12), (26, 25, 13), (14, 26, 13), (27, 26, 14), (15, 27, 14), (28, 27, 15), (16, 28, 15), (29, 28, 16), (17, 29, 16), (30, 29, 17), (18, 30, 17), (31, 30, 18), (19, 31, 18), (32, 31, 19), (20, 32, 19), (33, 32, 20), (21, 33, 20), (34, 33, 21), (22, 34, 21), (35, 34, 22), (23, 35, 22), (36, 35, 23), (24, 36, 23), (25, 36, 24), (13, 25, 24), (38, 37, 25), (26, 38, 25), (39, 38, 26), (27, 39, 26), (40, 39, 27), (28, 40, 27), (41, 40, 28), (29, 41, 28), (42, 41, 29), (30, 42, 29), (43, 42, 30), (31, 43, 30), (44, 43, 31), (32, 44, 31), (45, 44, 32), (33, 45, 32), (46, 45, 33), (34, 46, 33), (47, 46, 34), (35, 47, 34), (48, 47, 35), (36, 48, 35), (37, 48, 36), (25, 37, 36), (50, 49, 37), (38, 50, 37), (51, 50, 38), (39, 51, 38), (52, 51, 39), (40, 52, 39), (53, 52, 40), (41, 53, 40), (54, 53, 41), (42, 54, 41), (55, 54, 42), (43, 55, 42), (56, 55, 43), (44, 56, 43), (57, 56, 44), (45, 57, 44), (58, 57, 45), (46, 58, 45), (59, 58, 46), (47, 59, 46), (60, 59, 47), (48, 60, 47), (49, 60, 48), (37, 49, 48), (62, 61, 49), (50, 62, 49), (63, 62, 50), (51, 63, 50), (64, 63, 51), (52, 64, 51), (65, 64, 52), (53, 65, 52), (66, 65, 53), (54, 66, 53), (67, 66, 54), (55, 67, 54), (68, 67, 55), (56, 68, 55), (69, 68, 56), (57, 69, 56), (70, 69, 57), (58, 70, 57), (71, 70, 58), (59, 71, 58), (72, 71, 59), (60, 72, 59), (61, 72, 60), (49, 61, 60), (62, 73, 61), (63, 73, 62), (64, 73, 63), (65, 73, 64), (66, 73, 65), (67, 73, 66), (68, 73, 67), (69, 73, 68), (70, 73, 69), (71, 73, 70), (72, 73, 71), (61, 73, 72)])
me_wholeinternalclapperstemandweight.polygons.foreach_set('material_index', [2, 2, 2, 2, 2, 2, 2, 2, 2, 2, 2, 2, 2, 2, 2, 2, 2, 2, 2, 2, 2, 2, 2, 2, 2, 2, 2, 2, 2, 2, 2, 2, 2, 2, 2, 2, 2, 2, 2, 2, 2, 2, 2, 2, 2, 2, 2, 2, 2, 2, 2, 2, 2, 2, 2, 2, 2, 2, 2, 2, 2, 2, 2, 2, 2, 2, 2, 2, 2, 2, 2, 2, 2, 2, 2, 2, 2, 2, 2, 2, 2, 2, 2, 2, 2, 2, 2, 2, 2, 2, 2, 2, 2, 2, 2, 2, 2, 2, 2, 2, 2, 2, 2, 2, 2, 2, 2, 2, 2, 2, 2, 2, 2, 2, 2, 2, 2, 2, 2, 2, 2, 2, 2, 2, 2, 2, 2, 2, 2, 2, 2, 2, 2, 2, 2, 2, 2, 2, 2, 2, 2, 2, 2, 2])
me_wholeinternalclapperstemandweight.materials.append(mat_bell_satinwarmmetal)
me_wholeinternalclapperstemandweight.materials.append(mat_handle_darkwood)
me_wholeinternalclapperstemandweight.materials.append(mat_clapper_darkmetal)
me_wholeinternalclapperstemandweight.update()

# ---- objects
ob_oneflaredhandbellandhandle = bpy.data.objects.new('OneFlaredHandbellAndHandle', None)
ob_wholeflaredhollowbellshell = bpy.data.objects.new('WholeFlaredHollowBellShell', me_wholeflaredhollowbellshell)
ob_wholeturnedwoodenhandle = bpy.data.objects.new('WholeTurnedWoodenHandle', me_wholeturnedwoodenhandle)
ob_wholeinternalclapperstemandweight = bpy.data.objects.new('WholeInternalClapperStemAndWeight', me_wholeinternalclapperstemandweight)

# ---- transforms, parenting, visibility, modifiers, constraints
ob_oneflaredhandbellandhandle.location = (0.0, 0.0, 0.0)
ob_wholeflaredhollowbellshell.parent = ob_oneflaredhandbellandhandle
ob_wholeflaredhollowbellshell.location = (0.0, 0.0, 0.0)
ob_wholeturnedwoodenhandle.parent = ob_oneflaredhandbellandhandle
ob_wholeturnedwoodenhandle.location = (0.0, 0.0, 0.0)
ob_wholeinternalclapperstemandweight.parent = ob_oneflaredhandbellandhandle
ob_wholeinternalclapperstemandweight.location = (0.0, 0.0, 0.0)

# ---- collection membership
scene.collection.objects.link(ob_oneflaredhandbellandhandle)
scene.collection.objects.link(ob_wholeflaredhollowbellshell)
scene.collection.objects.link(ob_wholeturnedwoodenhandle)
scene.collection.objects.link(ob_wholeinternalclapperstemandweight)

# ---- scene / render settings (as saved in the file)
scene.frame_start = 1; scene.frame_end = 250; scene.frame_set(1)
scene.render.engine = 'CYCLES'
scene.render.use_compositing = False
scene.cycles.use_denoising = False
scene.cycles.samples = 128
scene.cycles.use_adaptive_sampling = False
scene.cycles.seed = 17
bpy.context.view_layer.update()

# ---- added for rendering (the .blend has no active camera and no usable light): camera, sun
cam_auto = bpy.data.cameras.new('AutoCamera')
cam_auto.lens = 50.0
cam_auto.sensor_width = 36.0
cam_auto.clip_end = 1000.0
ob_auto_camera = bpy.data.objects.new('AutoCamera', cam_auto)
scene.collection.objects.link(ob_auto_camera)
ob_auto_camera.location = (0.185045, -0.222054, 0.211536)
ob_auto_camera.rotation_euler = (1.09748, -7.21219e-08, 0.694738)
scene.camera = ob_auto_camera
light_auto_sun = bpy.data.lights.new('AutoSun', 'SUN')
light_auto_sun.energy = 3.0
light_auto_sun.angle = 0.0523599
ob_auto_sun = bpy.data.objects.new('AutoSun', light_auto_sun)
scene.collection.objects.link(ob_auto_sun)
ob_auto_sun.rotation_euler = (0.872665, 0.174533, 0.523599)
bpy.context.view_layer.update()
